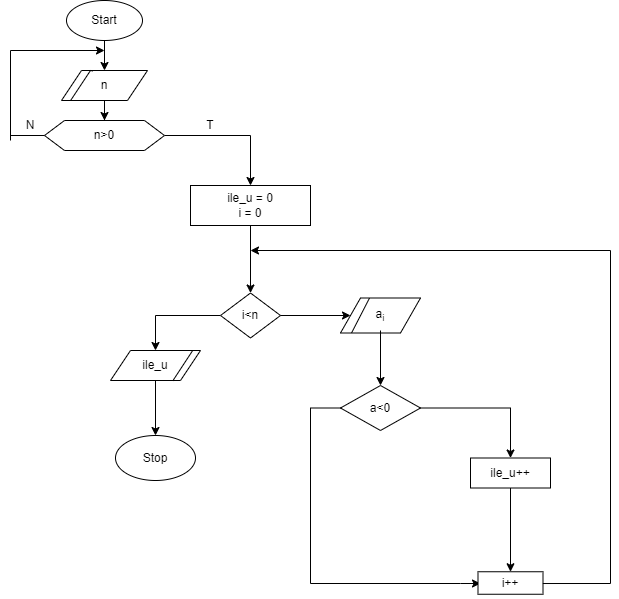

The diagram above was exported from draw.io. Its source (the exported page's mxGraphModel, read from the mxfile embedded in the PNG):
<mxGraphModel dx="989" dy="549" grid="1" gridSize="10" guides="1" tooltips="1" connect="1" arrows="1" fold="1" page="1" pageScale="1" pageWidth="827" pageHeight="1169" math="0" shadow="0">
  <root>
    <mxCell id="0" />
    <mxCell id="1" parent="0" />
    <mxCell id="uF3wwfH37AjAZp-rWLnj-17" style="edgeStyle=orthogonalEdgeStyle;rounded=0;orthogonalLoop=1;jettySize=auto;html=1;entryX=0.5;entryY=0;entryDx=0;entryDy=0;" edge="1" parent="1" source="uF3wwfH37AjAZp-rWLnj-1" target="uF3wwfH37AjAZp-rWLnj-5">
      <mxGeometry relative="1" as="geometry" />
    </mxCell>
    <mxCell id="uF3wwfH37AjAZp-rWLnj-1" value="" style="ellipse;whiteSpace=wrap;html=1;fontFamily=Helvetica;" vertex="1" parent="1">
      <mxGeometry x="376" y="210" width="76" height="40" as="geometry" />
    </mxCell>
    <mxCell id="uF3wwfH37AjAZp-rWLnj-2" value="Start" style="text;html=1;strokeColor=none;fillColor=none;align=center;verticalAlign=middle;whiteSpace=wrap;rounded=0;" vertex="1" parent="1">
      <mxGeometry x="384" y="215" width="60" height="30" as="geometry" />
    </mxCell>
    <mxCell id="uF3wwfH37AjAZp-rWLnj-18" style="edgeStyle=orthogonalEdgeStyle;rounded=0;orthogonalLoop=1;jettySize=auto;html=1;entryX=0.5;entryY=0;entryDx=0;entryDy=0;" edge="1" parent="1" source="uF3wwfH37AjAZp-rWLnj-4" target="uF3wwfH37AjAZp-rWLnj-10">
      <mxGeometry relative="1" as="geometry" />
    </mxCell>
    <mxCell id="uF3wwfH37AjAZp-rWLnj-4" value="" style="shape=parallelogram;perimeter=parallelogramPerimeter;whiteSpace=wrap;html=1;fixedSize=1;" vertex="1" parent="1">
      <mxGeometry x="371" y="280" width="86" height="30" as="geometry" />
    </mxCell>
    <mxCell id="uF3wwfH37AjAZp-rWLnj-5" value="n" style="text;html=1;strokeColor=none;fillColor=none;align=center;verticalAlign=middle;whiteSpace=wrap;rounded=0;" vertex="1" parent="1">
      <mxGeometry x="384" y="280" width="60" height="30" as="geometry" />
    </mxCell>
    <mxCell id="uF3wwfH37AjAZp-rWLnj-6" value="" style="endArrow=none;html=1;rounded=0;entryX=0.304;entryY=0.015;entryDx=0;entryDy=0;entryPerimeter=0;exitX=0.104;exitY=1.009;exitDx=0;exitDy=0;exitPerimeter=0;" edge="1" parent="1" source="uF3wwfH37AjAZp-rWLnj-4" target="uF3wwfH37AjAZp-rWLnj-5">
      <mxGeometry width="50" height="50" relative="1" as="geometry">
        <mxPoint x="384" y="310" as="sourcePoint" />
        <mxPoint x="400" y="280" as="targetPoint" />
        <Array as="points">
          <mxPoint x="400" y="280" />
        </Array>
      </mxGeometry>
    </mxCell>
    <mxCell id="uF3wwfH37AjAZp-rWLnj-27" value="" style="edgeStyle=orthogonalEdgeStyle;rounded=0;orthogonalLoop=1;jettySize=auto;html=1;" edge="1" parent="1" source="uF3wwfH37AjAZp-rWLnj-8" target="uF3wwfH37AjAZp-rWLnj-26">
      <mxGeometry relative="1" as="geometry" />
    </mxCell>
    <mxCell id="uF3wwfH37AjAZp-rWLnj-8" value="" style="shape=hexagon;perimeter=hexagonPerimeter2;whiteSpace=wrap;html=1;fixedSize=1;" vertex="1" parent="1">
      <mxGeometry x="354" y="330" width="120" height="30" as="geometry" />
    </mxCell>
    <mxCell id="uF3wwfH37AjAZp-rWLnj-10" value="n&amp;gt;0" style="text;html=1;strokeColor=none;fillColor=none;align=center;verticalAlign=middle;whiteSpace=wrap;rounded=0;" vertex="1" parent="1">
      <mxGeometry x="384" y="330" width="60" height="30" as="geometry" />
    </mxCell>
    <mxCell id="uF3wwfH37AjAZp-rWLnj-20" value="" style="endArrow=none;html=1;rounded=0;entryX=0;entryY=0.5;entryDx=0;entryDy=0;" edge="1" parent="1" target="uF3wwfH37AjAZp-rWLnj-8">
      <mxGeometry width="50" height="50" relative="1" as="geometry">
        <mxPoint x="320" y="345" as="sourcePoint" />
        <mxPoint x="310" y="300" as="targetPoint" />
      </mxGeometry>
    </mxCell>
    <mxCell id="uF3wwfH37AjAZp-rWLnj-22" value="" style="endArrow=none;html=1;rounded=0;" edge="1" parent="1">
      <mxGeometry width="50" height="50" relative="1" as="geometry">
        <mxPoint x="320" y="350" as="sourcePoint" />
        <mxPoint x="320" y="260" as="targetPoint" />
      </mxGeometry>
    </mxCell>
    <mxCell id="uF3wwfH37AjAZp-rWLnj-23" value="" style="endArrow=classic;html=1;rounded=0;" edge="1" parent="1">
      <mxGeometry width="50" height="50" relative="1" as="geometry">
        <mxPoint x="320" y="260" as="sourcePoint" />
        <mxPoint x="414" y="260" as="targetPoint" />
      </mxGeometry>
    </mxCell>
    <mxCell id="uF3wwfH37AjAZp-rWLnj-24" value="N" style="text;html=1;strokeColor=none;fillColor=none;align=center;verticalAlign=middle;whiteSpace=wrap;rounded=0;" vertex="1" parent="1">
      <mxGeometry x="310" y="320" width="60" height="30" as="geometry" />
    </mxCell>
    <mxCell id="uF3wwfH37AjAZp-rWLnj-32" value="" style="edgeStyle=orthogonalEdgeStyle;rounded=0;orthogonalLoop=1;jettySize=auto;html=1;" edge="1" parent="1" source="uF3wwfH37AjAZp-rWLnj-26" target="uF3wwfH37AjAZp-rWLnj-31">
      <mxGeometry relative="1" as="geometry" />
    </mxCell>
    <mxCell id="uF3wwfH37AjAZp-rWLnj-26" value="" style="whiteSpace=wrap;html=1;" vertex="1" parent="1">
      <mxGeometry x="500" y="395" width="120" height="40" as="geometry" />
    </mxCell>
    <mxCell id="uF3wwfH37AjAZp-rWLnj-28" value="T" style="text;html=1;strokeColor=none;fillColor=none;align=center;verticalAlign=middle;whiteSpace=wrap;rounded=0;" vertex="1" parent="1">
      <mxGeometry x="490" y="320" width="60" height="30" as="geometry" />
    </mxCell>
    <mxCell id="uF3wwfH37AjAZp-rWLnj-29" value="ile_u = 0&lt;br&gt;i = 0" style="text;html=1;strokeColor=none;fillColor=none;align=center;verticalAlign=middle;whiteSpace=wrap;rounded=0;" vertex="1" parent="1">
      <mxGeometry x="530" y="400" width="60" height="30" as="geometry" />
    </mxCell>
    <mxCell id="uF3wwfH37AjAZp-rWLnj-37" value="" style="edgeStyle=orthogonalEdgeStyle;rounded=0;orthogonalLoop=1;jettySize=auto;html=1;" edge="1" parent="1" source="uF3wwfH37AjAZp-rWLnj-31" target="uF3wwfH37AjAZp-rWLnj-36">
      <mxGeometry relative="1" as="geometry" />
    </mxCell>
    <mxCell id="uF3wwfH37AjAZp-rWLnj-31" value="" style="rhombus;whiteSpace=wrap;html=1;" vertex="1" parent="1">
      <mxGeometry x="530" y="502.5" width="60" height="45" as="geometry" />
    </mxCell>
    <mxCell id="uF3wwfH37AjAZp-rWLnj-33" value="i&amp;lt;n" style="text;html=1;strokeColor=none;fillColor=none;align=center;verticalAlign=middle;whiteSpace=wrap;rounded=0;" vertex="1" parent="1">
      <mxGeometry x="530" y="510" width="60" height="30" as="geometry" />
    </mxCell>
    <mxCell id="uF3wwfH37AjAZp-rWLnj-36" value="" style="shape=parallelogram;perimeter=parallelogramPerimeter;whiteSpace=wrap;html=1;fixedSize=1;" vertex="1" parent="1">
      <mxGeometry x="420" y="560" width="90" height="30" as="geometry" />
    </mxCell>
    <mxCell id="uF3wwfH37AjAZp-rWLnj-43" value="" style="edgeStyle=orthogonalEdgeStyle;rounded=0;orthogonalLoop=1;jettySize=auto;html=1;" edge="1" parent="1" source="uF3wwfH37AjAZp-rWLnj-38" target="uF3wwfH37AjAZp-rWLnj-42">
      <mxGeometry relative="1" as="geometry" />
    </mxCell>
    <mxCell id="uF3wwfH37AjAZp-rWLnj-38" value="ile_u" style="text;html=1;strokeColor=none;fillColor=none;align=center;verticalAlign=middle;whiteSpace=wrap;rounded=0;" vertex="1" parent="1">
      <mxGeometry x="435" y="560" width="60" height="30" as="geometry" />
    </mxCell>
    <mxCell id="uF3wwfH37AjAZp-rWLnj-39" value="" style="endArrow=none;html=1;rounded=0;entryX=0.914;entryY=-0.004;entryDx=0;entryDy=0;entryPerimeter=0;exitX=0.787;exitY=1.015;exitDx=0;exitDy=0;exitPerimeter=0;" edge="1" parent="1" source="uF3wwfH37AjAZp-rWLnj-38" target="uF3wwfH37AjAZp-rWLnj-36">
      <mxGeometry width="50" height="50" relative="1" as="geometry">
        <mxPoint x="452" y="540" as="sourcePoint" />
        <mxPoint x="502" y="490" as="targetPoint" />
      </mxGeometry>
    </mxCell>
    <mxCell id="uF3wwfH37AjAZp-rWLnj-42" value="" style="ellipse;whiteSpace=wrap;html=1;" vertex="1" parent="1">
      <mxGeometry x="425" y="645" width="80" height="45" as="geometry" />
    </mxCell>
    <mxCell id="uF3wwfH37AjAZp-rWLnj-44" value="Stop" style="text;html=1;strokeColor=none;fillColor=none;align=center;verticalAlign=middle;whiteSpace=wrap;rounded=0;" vertex="1" parent="1">
      <mxGeometry x="435" y="652.5" width="60" height="30" as="geometry" />
    </mxCell>
    <mxCell id="uF3wwfH37AjAZp-rWLnj-49" value="" style="shape=parallelogram;perimeter=parallelogramPerimeter;whiteSpace=wrap;html=1;fixedSize=1;" vertex="1" parent="1">
      <mxGeometry x="650" y="507.5" width="80" height="35" as="geometry" />
    </mxCell>
    <mxCell id="uF3wwfH37AjAZp-rWLnj-54" value="" style="edgeStyle=orthogonalEdgeStyle;rounded=0;orthogonalLoop=1;jettySize=auto;html=1;" edge="1" parent="1" source="uF3wwfH37AjAZp-rWLnj-50" target="uF3wwfH37AjAZp-rWLnj-53">
      <mxGeometry relative="1" as="geometry" />
    </mxCell>
    <mxCell id="uF3wwfH37AjAZp-rWLnj-50" value="a&lt;sub&gt;i&lt;/sub&gt;" style="text;html=1;strokeColor=none;fillColor=none;align=center;verticalAlign=middle;whiteSpace=wrap;rounded=0;" vertex="1" parent="1">
      <mxGeometry x="660" y="510" width="60" height="30" as="geometry" />
    </mxCell>
    <mxCell id="uF3wwfH37AjAZp-rWLnj-51" value="" style="endArrow=classic;html=1;rounded=0;exitX=1;exitY=0.5;exitDx=0;exitDy=0;entryX=0;entryY=0.5;entryDx=0;entryDy=0;" edge="1" parent="1" source="uF3wwfH37AjAZp-rWLnj-33" target="uF3wwfH37AjAZp-rWLnj-50">
      <mxGeometry width="50" height="50" relative="1" as="geometry">
        <mxPoint x="600" y="550" as="sourcePoint" />
        <mxPoint x="650" y="500" as="targetPoint" />
      </mxGeometry>
    </mxCell>
    <mxCell id="uF3wwfH37AjAZp-rWLnj-52" value="" style="endArrow=none;html=1;rounded=0;entryX=0.362;entryY=0.004;entryDx=0;entryDy=0;entryPerimeter=0;exitX=0.138;exitY=1;exitDx=0;exitDy=0;exitPerimeter=0;" edge="1" parent="1" source="uF3wwfH37AjAZp-rWLnj-49" target="uF3wwfH37AjAZp-rWLnj-49">
      <mxGeometry width="50" height="50" relative="1" as="geometry">
        <mxPoint x="630" y="557.5" as="sourcePoint" />
        <mxPoint x="680" y="510" as="targetPoint" />
      </mxGeometry>
    </mxCell>
    <mxCell id="uF3wwfH37AjAZp-rWLnj-57" value="" style="edgeStyle=orthogonalEdgeStyle;rounded=0;orthogonalLoop=1;jettySize=auto;html=1;" edge="1" parent="1" source="uF3wwfH37AjAZp-rWLnj-53" target="uF3wwfH37AjAZp-rWLnj-56">
      <mxGeometry relative="1" as="geometry" />
    </mxCell>
    <mxCell id="uF3wwfH37AjAZp-rWLnj-62" style="edgeStyle=orthogonalEdgeStyle;rounded=0;orthogonalLoop=1;jettySize=auto;html=1;" edge="1" parent="1" source="uF3wwfH37AjAZp-rWLnj-53">
      <mxGeometry relative="1" as="geometry">
        <mxPoint x="790" y="793" as="targetPoint" />
        <Array as="points">
          <mxPoint x="620" y="618" />
          <mxPoint x="620" y="793" />
          <mxPoint x="770" y="793" />
        </Array>
      </mxGeometry>
    </mxCell>
    <mxCell id="uF3wwfH37AjAZp-rWLnj-53" value="" style="rhombus;whiteSpace=wrap;html=1;" vertex="1" parent="1">
      <mxGeometry x="650" y="595" width="80" height="45" as="geometry" />
    </mxCell>
    <mxCell id="uF3wwfH37AjAZp-rWLnj-55" value="a&amp;lt;0" style="text;html=1;strokeColor=none;fillColor=none;align=center;verticalAlign=middle;whiteSpace=wrap;rounded=0;" vertex="1" parent="1">
      <mxGeometry x="660" y="602.5" width="60" height="30" as="geometry" />
    </mxCell>
    <mxCell id="uF3wwfH37AjAZp-rWLnj-56" value="" style="whiteSpace=wrap;html=1;" vertex="1" parent="1">
      <mxGeometry x="780" y="667.5" width="80" height="30" as="geometry" />
    </mxCell>
    <mxCell id="uF3wwfH37AjAZp-rWLnj-60" value="" style="edgeStyle=orthogonalEdgeStyle;rounded=0;orthogonalLoop=1;jettySize=auto;html=1;" edge="1" parent="1" source="uF3wwfH37AjAZp-rWLnj-58" target="uF3wwfH37AjAZp-rWLnj-59">
      <mxGeometry relative="1" as="geometry" />
    </mxCell>
    <mxCell id="uF3wwfH37AjAZp-rWLnj-58" value="ile_u++" style="text;html=1;strokeColor=none;fillColor=none;align=center;verticalAlign=middle;whiteSpace=wrap;rounded=0;" vertex="1" parent="1">
      <mxGeometry x="790" y="667.5" width="60" height="30" as="geometry" />
    </mxCell>
    <mxCell id="uF3wwfH37AjAZp-rWLnj-59" value="" style="whiteSpace=wrap;html=1;" vertex="1" parent="1">
      <mxGeometry x="787.5" y="781.25" width="65" height="22.5" as="geometry" />
    </mxCell>
    <mxCell id="uF3wwfH37AjAZp-rWLnj-63" style="edgeStyle=orthogonalEdgeStyle;rounded=0;orthogonalLoop=1;jettySize=auto;html=1;exitX=1.039;exitY=0.517;exitDx=0;exitDy=0;exitPerimeter=0;" edge="1" parent="1" source="uF3wwfH37AjAZp-rWLnj-61">
      <mxGeometry relative="1" as="geometry">
        <mxPoint x="560" y="460" as="targetPoint" />
        <Array as="points">
          <mxPoint x="920" y="793" />
          <mxPoint x="920" y="460" />
        </Array>
      </mxGeometry>
    </mxCell>
    <mxCell id="uF3wwfH37AjAZp-rWLnj-61" value="i++" style="text;html=1;strokeColor=none;fillColor=none;align=center;verticalAlign=middle;whiteSpace=wrap;rounded=0;" vertex="1" parent="1">
      <mxGeometry x="790" y="777.5" width="60" height="30" as="geometry" />
    </mxCell>
  </root>
</mxGraphModel>